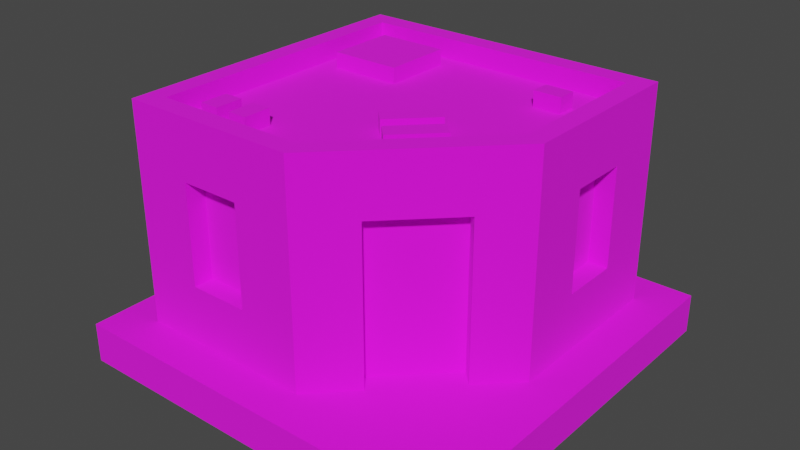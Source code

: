 # Source: Building_10_Base_Extra_Brown_.blend  (saved by Blender 3.3.6; exported with 4.5.12 LTS)
import bpy
from mathutils import Matrix  # noqa: F401  (used for matrix-valued properties, if any)

bpy.ops.wm.read_factory_settings(use_empty=True)
scene = bpy.context.scene
scene.name = 'Scene'

# ---- collections
col_collection = bpy.data.collections.new('Collection'); scene.collection.children.link(col_collection)

# ---- images (referenced by path relative to the original .blend; pixels are not part of the script)
import os
ASSET_DIR = os.environ.get("B2B_ASSET_DIR", "")  # directory of the original .blend (textures are referenced by path, not embedded)
HERE = os.path.dirname(os.path.abspath(__file__))  # packed textures are extracted next to this script under _unpacked/

def load_image(name, relpath, width, height, colorspace="sRGB"):
    """Load a texture the original file referenced (path relative to the .blend, or extracted next to this script)."""
    p = next((c for c in (os.path.join(HERE, relpath), os.path.join(ASSET_DIR, relpath)) if relpath and os.path.exists(c)), "")
    if p:
        img = bpy.data.images.load(p, check_existing=True)
        img.name = name
    else:  # same state as the original file: an image datablock whose file is absent (Cycles renders it pink)
        img = bpy.data.images.new(name, width, height)
        img.source = "FILE"
        img.filepath = "//" + (relpath or name)
    img.colorspace_settings.name = colorspace
    return img
img_color_png = load_image('Color.png', 'Color.png', 1024, 1024, 'sRGB')

# ---- materials (node trees are filled in below, after node groups)
mat_texture = bpy.data.materials.new('Texture')
mat_texture.use_transparent_shadow = False

# ---- material node trees
mat_texture.use_nodes = True; mat_texture.node_tree.nodes.clear()
_N = mat_texture.node_tree.nodes; _L = mat_texture.node_tree.links
n0 = _N.new('ShaderNodeBsdfPrincipled'); n0.name = 'Principled BSDF'; n0.location = (10, 300)
n0.distribution = 'GGX'
n0.subsurface_method = 'RANDOM_WALK_SKIN'
n0.inputs[2].default_value = 1.0
n0.inputs[3].default_value = 1.45
n0.inputs[27].default_value = (0.0, 0.0, 0.0, 1.0)
n0.inputs[28].default_value = 1.0
n1 = _N.new('ShaderNodeOutputMaterial'); n1.name = 'Material Output'; n1.location = (300, 300)
n2 = _N.new('ShaderNodeTexImage'); n2.name = 'Image Texture'; n2.location = (-280, 280)
n2.image = img_color_png
_L.new(n0.outputs[0], n1.inputs[0])
_L.new(n2.outputs[0], n0.inputs[0])
n1.is_active_output = True

# ---- world
world_world = bpy.data.worlds.new('World'); scene.world = world_world
world_world.use_nodes = True; world_world.node_tree.nodes.clear()
_N = world_world.node_tree.nodes; _L = world_world.node_tree.links
n0 = _N.new('ShaderNodeOutputWorld'); n0.name = 'World Output'; n0.location = (300, 300)
n1 = _N.new('ShaderNodeBackground'); n1.name = 'Background'; n1.location = (10, 300)
n1.inputs[0].default_value = (0.05088, 0.05088, 0.05088, 1.0)
_L.new(n1.outputs[0], n0.inputs[0])
n0.is_active_output = True
world_world.color = (0.05088, 0.05088, 0.05088)
world_world.use_sun_shadow = False
world_world.sun_shadow_jitter_overblur = 0.0

# ---- meshes
me_cube_214 = bpy.data.meshes.new('Cube.214')
me_cube_214.from_pydata([(0.4, 0.7, 1.0), (-0.8, -0.8, 0.2), (0.4, 0.7, 0.496), (-0.7, -0.7, 1.2), (-0.8, 0.8, 0.2), (-0.7, 0.7, 1.2), (0.1, 0.7, 1.0), (0.8, 0.8, 0.2), (0.7, 0.7, 1.2), (0.1, 0.7, 0.496), (0.8, -0.1, 0.2), (0.1, -0.8, 0.2), (-0.5, -0.7, 1.0), (0.05858, -0.7, 1.2), (0.7, -0.05858, 1.2), (-0.5, -0.7, 0.496), (-0.8, -0.8, 1.2), (-0.8, 0.8, 1.2), (0.8, 0.8, 1.2), (-0.2, -0.7, 1.0), (-0.2, -0.7, 0.496), (0.8, -0.1, 1.2), (0.1, -0.8, 1.2), (-0.8, -0.8, 1.3), (-0.8, 0.8, 1.3), (0.7, 0.2, 1.0), (0.7, 0.2, 0.496), (0.8, 0.8, 1.3), (0.8, -0.1, 1.3), (0.1, -0.8, 1.3), (0.7, 0.5, 1.0), (-0.7, -0.7, 1.3), (0.7, 0.5, 0.496), (-0.7, 0.7, 1.3), (0.7, 0.7, 1.3), (0.7, -0.05858, 1.3), (-0.1, 0.7, 1.0), (0.05858, -0.7, 1.3), (-0.1, 0.7, 0.496), (-0.4, 0.7, 1.0), (-0.4, 0.7, 0.496), (-0.7, 0.4, 1.0), (-0.7, 0.4, 0.496), (-0.7, 0.1, 1.0), (-0.7, 0.1, 0.496), (-0.7, -0.1, 1.0), (-0.7, -0.1, 0.496), (-0.7, -0.4, 1.0), (-0.7, -0.4, 0.496), (0.2326, -0.526, 1.0), (0.546, -0.2126, 1.0), (-0.8, -0.4, 0.496), (-0.8, -0.4, 1.0), (-0.8, -0.1, 1.0), (-0.8, 0.1, 1.0), (-0.8, 0.4, 1.0), (-0.8, -0.1, 0.496), (-0.8, 0.1, 0.496), (-0.8, 0.4, 0.496), (-0.4, 0.8, 1.0), (-0.4, 0.8, 0.496), (-0.1, 0.8, 1.0), (0.4, 0.8, 1.0), (0.1, 0.8, 1.0), (-0.1, 0.8, 0.496), (0.4, 0.8, 0.496), (0.1, 0.8, 0.496), (-0.5, -0.8, 1.0), (-0.2, -0.8, 1.0), (-0.2, -0.8, 0.496), (-0.5, -0.8, 0.496), (0.8, 0.2, 1.0), (0.8, 0.5, 1.0), (0.8, 0.2, 0.496), (0.8, 0.5, 0.496), (0.3033, -0.5967, 0.2), (0.6167, -0.2833, 0.2), (0.3033, -0.5967, 1.0), (0.6167, -0.2833, 1.0), (0.2326, -0.526, 0.2), (0.546, -0.2126, 0.2), (-0.5851, -0.6071, 1.178), (-0.5851, -0.6071, 1.278), (-0.5851, -0.4671, 1.178), (-0.5851, -0.4671, 1.278), (-0.4891, -0.6071, 1.178), (-0.4891, -0.6071, 1.278), (-0.4891, -0.4671, 1.178), (-0.4891, -0.4671, 1.278), (-0.4155, -0.6071, 1.178), (-0.4155, -0.6071, 1.278), (-0.4155, -0.4671, 1.178), (-0.4155, -0.4671, 1.278), (-0.3195, -0.6071, 1.178), (-0.3195, -0.6071, 1.278), (-0.3195, -0.4671, 1.178), (-0.3195, -0.4671, 1.278), (0.3069, -0.08198, 1.178), (0.3069, -0.08198, 1.278), (0.1187, -0.2702, 1.178), (0.1187, -0.2702, 1.278), (0.239, -0.0141, 1.178), (0.239, -0.0141, 1.278), (0.05078, -0.2023, 1.178), (0.05078, -0.2023, 1.278), (0.4254, -0.2005, 1.178), (0.4254, -0.2005, 1.278), (0.2372, -0.3887, 1.178), (0.2372, -0.3887, 1.278), (0.3575, -0.1326, 1.178), (0.3575, -0.1326, 1.278), (0.1693, -0.3209, 1.178), (0.1693, -0.3209, 1.278), (-0.6011, 0.2513, 1.178), (-0.6011, 0.2513, 1.278), (-0.6011, 0.6013, 1.178), (-0.6011, 0.6013, 1.278), (-0.2459, 0.2513, 1.178), (-0.2459, 0.2513, 1.278), (-0.2459, 0.6013, 1.178), (-0.2459, 0.6013, 1.278), (0.5489, 0.4149, 1.178), (0.5489, 0.4149, 1.278), (0.4089, 0.4149, 1.178), (0.4089, 0.4149, 1.278), (0.5489, 0.5109, 1.178), (0.5489, 0.5109, 1.278), (0.4089, 0.5109, 1.178), (0.4089, 0.5109, 1.278), (1.0, 1.0, 0.2), (1.0, 1.0, 0.0), (1.0, -1.0, 0.2), (1.0, -1.0, 0.0), (-1.0, 1.0, 0.2), (-1.0, 1.0, 0.0), (-1.0, -1.0, 0.2), (-1.0, -1.0, 0.0)], [], [(52, 16, 17, 55, 54, 53), (17, 4, 1, 16, 52, 51, 56, 53, 54, 57, 58, 55), (17, 18, 62, 63, 61, 59), (62, 18, 7, 4, 17, 59, 60, 64, 61, 63, 66, 65), (67, 16, 1, 11, 22, 68, 69, 70), (68, 22, 16, 67), (14, 8, 5, 3, 13), (21, 10, 7, 18, 72, 74, 73, 71), (72, 18, 21, 71), (76, 10, 21, 22, 11, 75, 77, 78), (18, 17, 24, 27), (3, 5, 33, 31), (8, 14, 35, 34), (16, 22, 29, 23), (22, 21, 28, 29), (31, 33, 24, 23), (33, 34, 27, 24), (35, 37, 29, 28), (34, 35, 28, 27), (37, 31, 23, 29), (13, 3, 31, 37), (17, 16, 23, 24), (5, 8, 34, 33), (21, 18, 27, 28), (14, 13, 37, 35), (65, 2, 0, 62), (63, 6, 9, 66), (6, 0, 2, 9), (0, 6, 63, 62), (66, 9, 2, 65), (15, 12, 67, 70), (19, 20, 69, 68), (19, 12, 15, 20), (67, 12, 19, 68), (69, 20, 15, 70), (73, 26, 25, 71), (72, 30, 32, 74), (30, 25, 26, 32), (71, 25, 30, 72), (74, 32, 26, 73), (38, 36, 61, 64), (59, 39, 40, 60), (39, 36, 38, 40), (36, 39, 59, 61), (60, 40, 38, 64), (42, 41, 55, 58), (43, 44, 57, 54), (43, 41, 42, 44), (41, 43, 54, 55), (44, 42, 58, 57), (56, 46, 45, 53), (47, 48, 51, 52), (47, 45, 46, 48), (45, 47, 52, 53), (51, 48, 46, 56), (79, 49, 77, 75), (78, 50, 80, 76), (80, 50, 49, 79), (49, 50, 78, 77), (81, 82, 84, 83), (83, 84, 88, 87), (87, 88, 86, 85), (85, 86, 82, 81), (88, 84, 82, 86), (89, 90, 92, 91), (91, 92, 96, 95), (95, 96, 94, 93), (93, 94, 90, 89), (96, 92, 90, 94), (97, 98, 100, 99), (99, 100, 104, 103), (103, 104, 102, 101), (101, 102, 98, 97), (104, 100, 98, 102), (105, 106, 108, 107), (107, 108, 112, 111), (111, 112, 110, 109), (109, 110, 106, 105), (112, 108, 106, 110), (113, 114, 116, 115), (115, 116, 120, 119), (119, 120, 118, 117), (117, 118, 114, 113), (120, 116, 114, 118), (121, 122, 124, 123), (123, 124, 128, 127), (127, 128, 126, 125), (125, 126, 122, 121), (128, 124, 122, 126), (129, 133, 135, 131), (132, 131, 135, 136), (136, 135, 133, 134), (130, 129, 131, 132), (134, 133, 129, 130)])
_uv = me_cube_214.uv_layers.new(name='UVMap')
_uv.uv.foreach_set('vector', [0.01304, 0.5599, 0.01305, 0.5599, 0.01305, 0.5599, 0.01304, 0.5599, 0.01304, 0.5599, 0.01304, 0.5599, 0.01305, 0.5599, 0.01302, 0.5599, 0.01302, 0.5599, 0.01305, 0.5599, 0.01304, 0.5599, 0.01303, 0.5599, 0.01303, 0.5599, 0.01304, 0.5599, 0.01304, 0.5599, 0.01303, 0.5599, 0.01303, 0.5599, 0.01304, 0.5599, 0.01305, 0.5599, 0.01305, 0.5599, 0.01304, 0.5599, 0.01304, 0.5599, 0.01304, 0.5599, 0.01304, 0.5599, 0.01304, 0.5599, 0.01305, 0.5599, 0.01302, 0.5599, 0.01302, 0.5599, 0.01305, 0.5599, 0.01304, 0.5599, 0.01303, 0.5599, 0.01303, 0.5599, 0.01304, 0.5599, 0.01304, 0.5599, 0.01303, 0.5599, 0.01303, 0.5599, 0.01304, 0.56, 0.01305, 0.56, 0.01302, 0.56, 0.01302, 0.56, 0.01305, 0.56, 0.01304, 0.56, 0.01303, 0.56, 0.01303, 0.56, 0.01304, 0.56, 0.01305, 0.56, 0.01305, 0.56, 0.01304, 0.56, 0.2088, 0.6762, 0.2088, 0.676, 0.2092, 0.676, 0.2092, 0.6763, 0.209, 0.6763, 0.01305, 0.56, 0.01302, 0.56, 0.01302, 0.5599, 0.01305, 0.5599, 0.01304, 0.5599, 0.01303, 0.5599, 0.01303, 0.5599, 0.01304, 0.5599, 0.01304, 0.5599, 0.01305, 0.5599, 0.01305, 0.56, 0.01304, 0.5599, 0.01302, 0.56, 0.01302, 0.56, 0.01305, 0.56, 0.01305, 0.56, 0.01302, 0.56, 0.01302, 0.56, 0.01304, 0.56, 0.01304, 0.56, 0.6229, 0.9892, 0.6229, 0.9892, 0.6229, 0.9892, 0.6229, 0.9892, 0.6229, 0.9892, 0.6229, 0.9892, 0.6229, 0.9892, 0.6229, 0.9892, 0.6229, 0.9892, 0.6229, 0.9892, 0.6229, 0.9892, 0.6229, 0.9892, 0.6229, 0.9892, 0.6229, 0.9892, 0.6229, 0.9892, 0.6229, 0.9892, 0.6229, 0.9892, 0.6229, 0.9892, 0.6229, 0.9892, 0.6229, 0.9892, 0.6229, 0.9892, 0.6229, 0.9892, 0.6229, 0.9892, 0.6229, 0.9892, 0.6229, 0.9892, 0.6229, 0.9892, 0.6229, 0.9892, 0.6229, 0.9892, 0.6229, 0.9892, 0.6229, 0.9892, 0.6229, 0.9892, 0.6229, 0.9892, 0.6229, 0.9892, 0.6229, 0.9892, 0.6229, 0.9892, 0.6229, 0.9892, 0.6229, 0.9892, 0.6229, 0.9892, 0.6229, 0.9892, 0.6229, 0.9892, 0.6229, 0.9892, 0.6229, 0.9892, 0.6229, 0.9892, 0.6229, 0.9892, 0.6229, 0.9892, 0.6229, 0.9892, 0.6229, 0.9892, 0.6229, 0.9892, 0.6229, 0.9892, 0.6229, 0.9892, 0.6229, 0.9892, 0.6229, 0.9892, 0.6229, 0.9892, 0.6229, 0.9892, 0.6229, 0.9892, 0.6229, 0.9892, 0.6229, 0.9892, 0.6229, 0.9892, 0.6229, 0.9892, 0.6229, 0.9892, 0.01305, 0.5599, 0.01305, 0.5599, 0.01302, 0.5599, 0.01302, 0.5599, 0.01302, 0.5599, 0.01302, 0.56, 0.01305, 0.56, 0.01305, 0.5599, 0.8163, 0.7433, 0.8163, 0.7432, 0.8162, 0.7432, 0.8163, 0.7433, 0.013, 0.56, 0.01302, 0.56, 0.01302, 0.5599, 0.013, 0.5599, 0.01305, 0.5599, 0.01305, 0.56, 0.01307, 0.56, 0.01307, 0.5599, 0.01305, 0.5599, 0.01302, 0.5599, 0.01302, 0.5599, 0.01305, 0.5599, 0.01302, 0.56, 0.01305, 0.56, 0.01305, 0.5599, 0.01302, 0.5599, 0.8163, 0.7433, 0.8163, 0.7432, 0.8162, 0.7432, 0.8162, 0.7433, 0.013, 0.5599, 0.013, 0.56, 0.01302, 0.56, 0.01302, 0.5599, 0.01305, 0.5599, 0.01305, 0.56, 0.01307, 0.56, 0.01307, 0.5599, 0.01305, 0.5599, 0.01305, 0.5599, 0.01302, 0.5599, 0.01302, 0.5599, 0.01302, 0.5599, 0.01302, 0.56, 0.01305, 0.56, 0.01305, 0.5599, 0.8163, 0.7433, 0.8163, 0.7432, 0.8162, 0.7432, 0.8162, 0.7433, 0.013, 0.5599, 0.013, 0.56, 0.01302, 0.56, 0.01302, 0.5599, 0.01305, 0.5599, 0.01305, 0.56, 0.01307, 0.56, 0.01307, 0.5599, 0.01305, 0.5599, 0.01302, 0.5599, 0.01302, 0.5599, 0.01305, 0.5599, 0.01302, 0.5599, 0.01302, 0.56, 0.01305, 0.56, 0.01305, 0.5599, 0.8163, 0.7433, 0.8163, 0.7432, 0.8162, 0.7432, 0.8163, 0.7433, 0.013, 0.56, 0.01302, 0.56, 0.01302, 0.5599, 0.013, 0.5599, 0.01305, 0.5599, 0.01305, 0.56, 0.01307, 0.56, 0.01307, 0.5599, 0.01305, 0.5599, 0.01302, 0.5599, 0.01302, 0.5599, 0.01305, 0.5599, 0.01302, 0.56, 0.01305, 0.56, 0.01305, 0.5599, 0.01302, 0.5599, 0.8163, 0.7433, 0.8163, 0.7432, 0.8162, 0.7432, 0.8162, 0.7433, 0.013, 0.56, 0.01302, 0.56, 0.01302, 0.5599, 0.013, 0.5599, 0.01305, 0.56, 0.01307, 0.56, 0.01307, 0.5599, 0.01305, 0.5599, 0.01305, 0.5599, 0.01305, 0.5599, 0.01302, 0.5599, 0.01302, 0.5599, 0.01302, 0.56, 0.01305, 0.56, 0.01305, 0.5599, 0.01302, 0.5599, 0.8163, 0.7433, 0.8163, 0.7432, 0.8162, 0.7432, 0.8162, 0.7433, 0.013, 0.56, 0.01302, 0.56, 0.01302, 0.5599, 0.013, 0.5599, 0.01305, 0.5599, 0.01305, 0.56, 0.01307, 0.56, 0.01307, 0.5599, 0.01304, 0.5599, 0.01302, 0.5599, 0.01302, 0.5599, 0.01304, 0.5599, 0.01302, 0.5599, 0.01302, 0.56, 0.01304, 0.56, 0.01304, 0.5599, 0.1866, 0.5274, 0.186, 0.5274, 0.186, 0.5281, 0.1866, 0.5281, 0.01237, 0.5699, 0.01327, 0.5699, 0.01327, 0.5695, 0.01237, 0.5695, 0.6205, 0.9885, 0.6203, 0.9885, 0.6203, 0.9884, 0.6205, 0.9884, 0.6205, 0.9884, 0.6203, 0.9884, 0.6203, 0.9883, 0.6205, 0.9883, 0.6205, 0.9883, 0.6203, 0.9883, 0.6203, 0.9882, 0.6205, 0.9882, 0.6205, 0.9882, 0.6203, 0.9882, 0.6203, 0.9881, 0.6205, 0.9881, 0.6203, 0.9883, 0.6202, 0.9883, 0.6202, 0.9882, 0.6203, 0.9882, 0.6205, 0.9885, 0.6203, 0.9885, 0.6203, 0.9884, 0.6205, 0.9884, 0.6205, 0.9884, 0.6203, 0.9884, 0.6203, 0.9883, 0.6205, 0.9883, 0.6205, 0.9883, 0.6203, 0.9883, 0.6203, 0.9882, 0.6205, 0.9882, 0.6205, 0.9882, 0.6203, 0.9882, 0.6203, 0.9881, 0.6205, 0.9881, 0.6203, 0.9883, 0.6202, 0.9883, 0.6202, 0.9882, 0.6203, 0.9882, 0.6205, 0.9885, 0.6203, 0.9885, 0.6203, 0.9884, 0.6205, 0.9884, 0.6205, 0.9884, 0.6203, 0.9884, 0.6203, 0.9883, 0.6205, 0.9883, 0.6205, 0.9883, 0.6203, 0.9883, 0.6203, 0.9882, 0.6205, 0.9882, 0.6205, 0.9882, 0.6203, 0.9882, 0.6203, 0.9881, 0.6205, 0.9881, 0.6203, 0.9883, 0.6202, 0.9883, 0.6202, 0.9882, 0.6203, 0.9882, 0.6205, 0.9885, 0.6203, 0.9885, 0.6203, 0.9884, 0.6205, 0.9884, 0.6205, 0.9884, 0.6203, 0.9884, 0.6203, 0.9883, 0.6205, 0.9883, 0.6205, 0.9883, 0.6203, 0.9883, 0.6203, 0.9882, 0.6205, 0.9882, 0.6205, 0.9882, 0.6203, 0.9882, 0.6203, 0.9881, 0.6205, 0.9881, 0.6203, 0.9883, 0.6202, 0.9883, 0.6202, 0.9882, 0.6203, 0.9882, 0.6205, 0.9885, 0.6203, 0.9885, 0.6203, 0.9884, 0.6205, 0.9884, 0.6205, 0.9884, 0.6203, 0.9884, 0.6203, 0.9883, 0.6205, 0.9883, 0.6205, 0.9883, 0.6203, 0.9883, 0.6203, 0.9882, 0.6205, 0.9882, 0.6205, 0.9882, 0.6203, 0.9882, 0.6203, 0.9881, 0.6205, 0.9881, 0.6203, 0.9883, 0.6202, 0.9883, 0.6202, 0.9882, 0.6203, 0.9882, 0.6205, 0.9885, 0.6203, 0.9885, 0.6203, 0.9884, 0.6205, 0.9884, 0.6205, 0.9884, 0.6203, 0.9884, 0.6203, 0.9883, 0.6205, 0.9883, 0.6205, 0.9883, 0.6203, 0.9883, 0.6203, 0.9882, 0.6205, 0.9882, 0.6205, 0.9882, 0.6203, 0.9882, 0.6203, 0.9881, 0.6205, 0.9881, 0.6203, 0.9883, 0.6202, 0.9883, 0.6202, 0.9882, 0.6203, 0.9882, 0.6201, 0.9848, 0.6208, 0.9848, 0.6208, 0.9855, 0.6201, 0.9855, 0.6194, 0.9855, 0.6201, 0.9855, 0.6201, 0.9862, 0.6194, 0.9862, 0.6194, 0.9834, 0.6201, 0.9834, 0.6201, 0.9841, 0.6194, 0.9841, 0.6194, 0.9848, 0.6201, 0.9848, 0.6201, 0.9855, 0.6194, 0.9855, 0.6194, 0.9841, 0.6201, 0.9841, 0.6201, 0.9848, 0.6194, 0.9848])
me_cube_214.materials.append(mat_texture)
me_cube_214.update()

# ---- objects
ob_building_10_base_extra__brown = bpy.data.objects.new('Building_10_Base_Extra (Brown)', me_cube_214)

# ---- transforms, parenting, visibility, modifiers, constraints
ob_building_10_base_extra__brown.location = (0.0, 0.0, 0.0)

# ---- collection membership
col_collection.objects.link(ob_building_10_base_extra__brown)

# ---- scene / render settings (as saved in the file)
scene.frame_start = 1; scene.frame_end = 250; scene.frame_set(1)
scene.render.engine = 'BLENDER_EEVEE_NEXT'
scene.cycles.sampling_pattern = 'TABULATED_SOBOL'
scene.cycles.use_light_tree = False
scene.view_settings.view_transform = 'Filmic'
bpy.context.view_layer.update()

# ---- added for rendering (the .blend has no active camera and no usable light): camera, sun
cam_auto = bpy.data.cameras.new('AutoCamera')
cam_auto.lens = 50.0
cam_auto.sensor_width = 36.0
cam_auto.clip_end = 1000.0
ob_auto_camera = bpy.data.objects.new('AutoCamera', cam_auto)
scene.collection.objects.link(ob_auto_camera)
ob_auto_camera.location = (2.88011, -3.45613, 2.95409)
ob_auto_camera.rotation_euler = (1.09748, -7.21219e-08, 0.694738)
scene.camera = ob_auto_camera
light_auto_sun = bpy.data.lights.new('AutoSun', 'SUN')
light_auto_sun.energy = 3.0
light_auto_sun.angle = 0.0523599
ob_auto_sun = bpy.data.objects.new('AutoSun', light_auto_sun)
scene.collection.objects.link(ob_auto_sun)
ob_auto_sun.rotation_euler = (0.872665, 0.174533, 0.523599)
bpy.context.view_layer.update()

